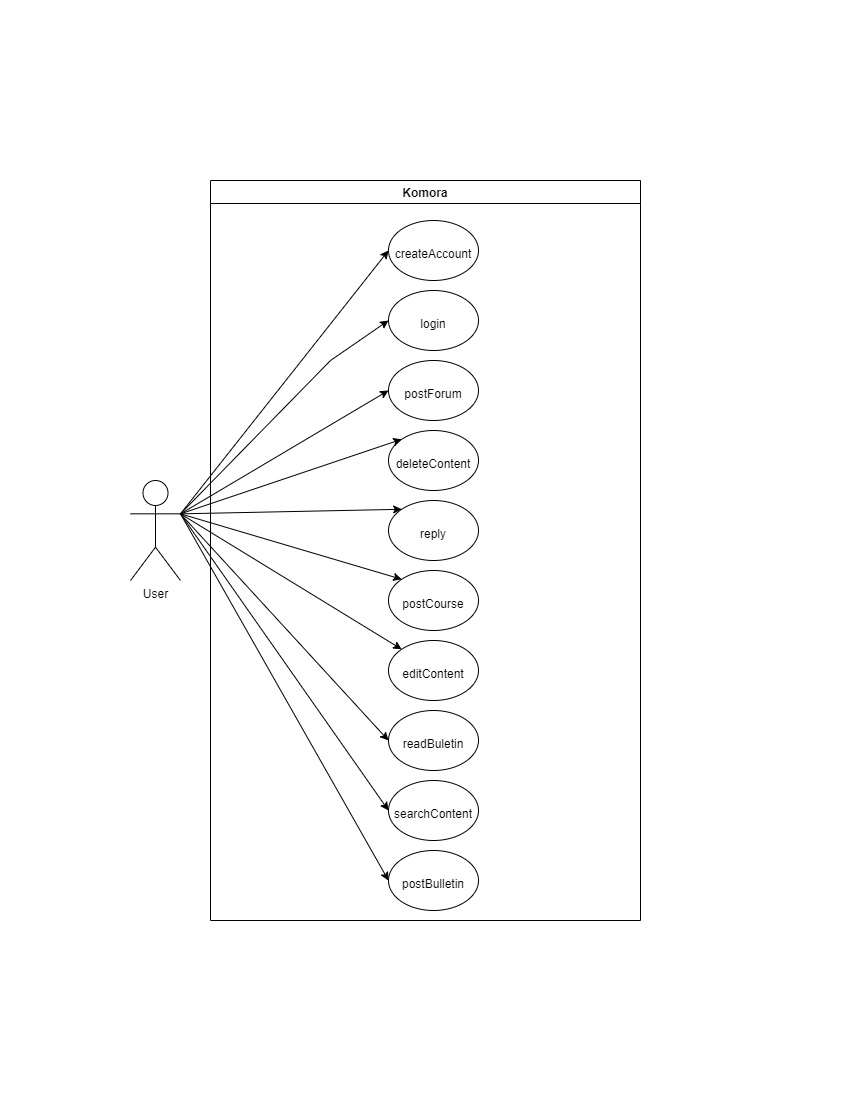

The diagram above was exported from draw.io. Its source (the exported page's mxGraphModel, read from the mxfile embedded in the PNG):
<mxGraphModel dx="1447" dy="772" grid="1" gridSize="10" guides="1" tooltips="1" connect="1" arrows="1" fold="1" page="1" pageScale="1" pageWidth="850" pageHeight="1100" math="0" shadow="0">
  <root>
    <mxCell id="0" />
    <mxCell id="1" parent="0" />
    <mxCell id="mVWHSV2JFUmuDtT-4Jb6-5" value="Komora" style="swimlane;" parent="1" vertex="1">
      <mxGeometry x="210" y="180" width="430" height="740" as="geometry" />
    </mxCell>
    <mxCell id="mVWHSV2JFUmuDtT-4Jb6-10" value="&lt;font style=&quot;font-size: 12px;&quot;&gt;createAccount&lt;/font&gt;" style="ellipse;whiteSpace=wrap;html=1;fontSize=24;" parent="mVWHSV2JFUmuDtT-4Jb6-5" vertex="1">
      <mxGeometry x="178" y="40" width="90" height="60" as="geometry" />
    </mxCell>
    <mxCell id="mVWHSV2JFUmuDtT-4Jb6-11" value="&lt;font style=&quot;font-size: 12px;&quot;&gt;login&lt;/font&gt;" style="ellipse;whiteSpace=wrap;html=1;fontSize=24;" parent="mVWHSV2JFUmuDtT-4Jb6-5" vertex="1">
      <mxGeometry x="178" y="110" width="90" height="60" as="geometry" />
    </mxCell>
    <mxCell id="mVWHSV2JFUmuDtT-4Jb6-12" value="&lt;span style=&quot;font-size: 12px;&quot;&gt;postForum&lt;/span&gt;" style="ellipse;whiteSpace=wrap;html=1;fontSize=24;" parent="mVWHSV2JFUmuDtT-4Jb6-5" vertex="1">
      <mxGeometry x="178" y="180" width="90" height="60" as="geometry" />
    </mxCell>
    <mxCell id="mVWHSV2JFUmuDtT-4Jb6-13" value="&lt;span style=&quot;font-size: 12px;&quot;&gt;reply&lt;/span&gt;" style="ellipse;whiteSpace=wrap;html=1;fontSize=24;" parent="mVWHSV2JFUmuDtT-4Jb6-5" vertex="1">
      <mxGeometry x="178" y="320" width="90" height="60" as="geometry" />
    </mxCell>
    <mxCell id="mVWHSV2JFUmuDtT-4Jb6-14" value="&lt;span style=&quot;font-size: 12px;&quot;&gt;deleteContent&lt;/span&gt;" style="ellipse;whiteSpace=wrap;html=1;fontSize=24;" parent="mVWHSV2JFUmuDtT-4Jb6-5" vertex="1">
      <mxGeometry x="178" y="250" width="90" height="60" as="geometry" />
    </mxCell>
    <mxCell id="mVWHSV2JFUmuDtT-4Jb6-15" value="&lt;span style=&quot;font-size: 12px;&quot;&gt;editContent&lt;/span&gt;" style="ellipse;whiteSpace=wrap;html=1;fontSize=24;" parent="mVWHSV2JFUmuDtT-4Jb6-5" vertex="1">
      <mxGeometry x="178" y="460" width="90" height="60" as="geometry" />
    </mxCell>
    <mxCell id="mVWHSV2JFUmuDtT-4Jb6-16" value="&lt;span style=&quot;font-size: 12px;&quot;&gt;postCourse&lt;/span&gt;" style="ellipse;whiteSpace=wrap;html=1;fontSize=24;" parent="mVWHSV2JFUmuDtT-4Jb6-5" vertex="1">
      <mxGeometry x="178" y="390" width="90" height="60" as="geometry" />
    </mxCell>
    <mxCell id="mVWHSV2JFUmuDtT-4Jb6-17" value="&lt;span style=&quot;font-size: 12px;&quot;&gt;searchContent&lt;/span&gt;" style="ellipse;whiteSpace=wrap;html=1;fontSize=24;" parent="mVWHSV2JFUmuDtT-4Jb6-5" vertex="1">
      <mxGeometry x="178" y="600" width="90" height="60" as="geometry" />
    </mxCell>
    <mxCell id="mVWHSV2JFUmuDtT-4Jb6-20" value="&lt;span style=&quot;font-size: 12px;&quot;&gt;readBuletin&lt;/span&gt;" style="ellipse;whiteSpace=wrap;html=1;fontSize=24;" parent="mVWHSV2JFUmuDtT-4Jb6-5" vertex="1">
      <mxGeometry x="178" y="530" width="90" height="60" as="geometry" />
    </mxCell>
    <mxCell id="mVWHSV2JFUmuDtT-4Jb6-6" value="User" style="shape=umlActor;verticalLabelPosition=bottom;verticalAlign=top;html=1;outlineConnect=0;" parent="1" vertex="1">
      <mxGeometry x="130" y="480" width="50" height="100" as="geometry" />
    </mxCell>
    <mxCell id="mVWHSV2JFUmuDtT-4Jb6-22" value="" style="endArrow=classic;html=1;rounded=0;fontSize=12;entryX=0;entryY=0.5;entryDx=0;entryDy=0;exitX=1;exitY=0.3333333333333333;exitDx=0;exitDy=0;exitPerimeter=0;" parent="1" source="mVWHSV2JFUmuDtT-4Jb6-6" target="mVWHSV2JFUmuDtT-4Jb6-10" edge="1">
      <mxGeometry width="50" height="50" relative="1" as="geometry">
        <mxPoint x="265" y="370" as="sourcePoint" />
        <mxPoint x="315" y="320" as="targetPoint" />
      </mxGeometry>
    </mxCell>
    <mxCell id="mVWHSV2JFUmuDtT-4Jb6-23" value="" style="endArrow=classic;html=1;rounded=0;fontSize=12;entryX=0;entryY=0.5;entryDx=0;entryDy=0;exitX=1;exitY=0.3333333333333333;exitDx=0;exitDy=0;exitPerimeter=0;" parent="1" source="mVWHSV2JFUmuDtT-4Jb6-6" target="mVWHSV2JFUmuDtT-4Jb6-11" edge="1">
      <mxGeometry width="50" height="50" relative="1" as="geometry">
        <mxPoint x="190" y="295.1612903225806" as="sourcePoint" />
        <mxPoint x="320" y="270" as="targetPoint" />
        <Array as="points">
          <mxPoint x="330" y="360" />
        </Array>
      </mxGeometry>
    </mxCell>
    <mxCell id="mVWHSV2JFUmuDtT-4Jb6-24" value="" style="endArrow=classic;html=1;rounded=0;fontSize=12;entryX=0;entryY=0.5;entryDx=0;entryDy=0;exitX=1;exitY=0.3333333333333333;exitDx=0;exitDy=0;exitPerimeter=0;" parent="1" source="mVWHSV2JFUmuDtT-4Jb6-6" target="mVWHSV2JFUmuDtT-4Jb6-12" edge="1">
      <mxGeometry width="50" height="50" relative="1" as="geometry">
        <mxPoint x="190" y="430" as="sourcePoint" />
        <mxPoint x="560" y="290" as="targetPoint" />
        <Array as="points" />
      </mxGeometry>
    </mxCell>
    <mxCell id="mVWHSV2JFUmuDtT-4Jb6-25" value="" style="endArrow=classic;html=1;rounded=0;fontSize=12;entryX=0;entryY=0;entryDx=0;entryDy=0;exitX=1;exitY=0.3333333333333333;exitDx=0;exitDy=0;exitPerimeter=0;" parent="1" source="mVWHSV2JFUmuDtT-4Jb6-6" target="mVWHSV2JFUmuDtT-4Jb6-13" edge="1">
      <mxGeometry width="50" height="50" relative="1" as="geometry">
        <mxPoint x="180" y="290" as="sourcePoint" />
        <mxPoint x="470" y="360" as="targetPoint" />
        <Array as="points" />
      </mxGeometry>
    </mxCell>
    <mxCell id="mVWHSV2JFUmuDtT-4Jb6-28" value="" style="endArrow=classic;html=1;rounded=0;fontSize=12;entryX=0;entryY=0;entryDx=0;entryDy=0;exitX=1;exitY=0.3333333333333333;exitDx=0;exitDy=0;exitPerimeter=0;" parent="1" source="mVWHSV2JFUmuDtT-4Jb6-6" target="mVWHSV2JFUmuDtT-4Jb6-16" edge="1">
      <mxGeometry width="50" height="50" relative="1" as="geometry">
        <mxPoint x="180" y="290" as="sourcePoint" />
        <mxPoint x="438.18019484660545" y="568.7867965644036" as="targetPoint" />
        <Array as="points" />
      </mxGeometry>
    </mxCell>
    <mxCell id="mVWHSV2JFUmuDtT-4Jb6-27" value="" style="endArrow=classic;html=1;rounded=0;fontSize=12;entryX=0;entryY=0;entryDx=0;entryDy=0;exitX=1;exitY=0.3333333333333333;exitDx=0;exitDy=0;exitPerimeter=0;" parent="1" source="mVWHSV2JFUmuDtT-4Jb6-6" target="mVWHSV2JFUmuDtT-4Jb6-14" edge="1">
      <mxGeometry width="50" height="50" relative="1" as="geometry">
        <mxPoint x="180" y="290" as="sourcePoint" />
        <mxPoint x="693.1801948466054" y="568.7867965644036" as="targetPoint" />
        <Array as="points" />
      </mxGeometry>
    </mxCell>
    <mxCell id="mVWHSV2JFUmuDtT-4Jb6-26" value="" style="endArrow=classic;html=1;rounded=0;fontSize=12;entryX=0;entryY=0;entryDx=0;entryDy=0;exitX=1;exitY=0.3333333333333333;exitDx=0;exitDy=0;exitPerimeter=0;" parent="1" source="mVWHSV2JFUmuDtT-4Jb6-6" target="mVWHSV2JFUmuDtT-4Jb6-15" edge="1">
      <mxGeometry width="50" height="50" relative="1" as="geometry">
        <mxPoint x="180" y="290" as="sourcePoint" />
        <mxPoint x="413.18019484660545" y="448.78679656440363" as="targetPoint" />
        <Array as="points" />
      </mxGeometry>
    </mxCell>
    <mxCell id="mVWHSV2JFUmuDtT-4Jb6-30" value="" style="endArrow=classic;html=1;rounded=0;fontSize=12;entryX=0;entryY=0.5;entryDx=0;entryDy=0;exitX=1;exitY=0.3333333333333333;exitDx=0;exitDy=0;exitPerimeter=0;" parent="1" source="mVWHSV2JFUmuDtT-4Jb6-6" target="mVWHSV2JFUmuDtT-4Jb6-20" edge="1">
      <mxGeometry width="50" height="50" relative="1" as="geometry">
        <mxPoint x="180" y="290" as="sourcePoint" />
        <mxPoint x="463.18019484660545" y="678.7867965644036" as="targetPoint" />
        <Array as="points" />
      </mxGeometry>
    </mxCell>
    <mxCell id="mVWHSV2JFUmuDtT-4Jb6-29" value="" style="endArrow=classic;html=1;rounded=0;fontSize=12;entryX=0;entryY=0.5;entryDx=0;entryDy=0;exitX=1;exitY=0.3333333333333333;exitDx=0;exitDy=0;exitPerimeter=0;" parent="1" source="mVWHSV2JFUmuDtT-4Jb6-6" target="mVWHSV2JFUmuDtT-4Jb6-17" edge="1">
      <mxGeometry width="50" height="50" relative="1" as="geometry">
        <mxPoint x="190" y="290" as="sourcePoint" />
        <mxPoint x="463.18019484660545" y="678.7867965644036" as="targetPoint" />
        <Array as="points" />
      </mxGeometry>
    </mxCell>
    <mxCell id="mVWHSV2JFUmuDtT-4Jb6-19" value="&lt;span style=&quot;font-size: 12px;&quot;&gt;postBulletin&lt;/span&gt;" style="ellipse;whiteSpace=wrap;html=1;fontSize=24;" parent="1" vertex="1">
      <mxGeometry x="388" y="850" width="90" height="60" as="geometry" />
    </mxCell>
    <mxCell id="aA4KL_j7Fd6368J11M46-3" value="" style="endArrow=classic;html=1;rounded=0;exitX=1;exitY=0.3333333333333333;exitDx=0;exitDy=0;exitPerimeter=0;entryX=0;entryY=0.5;entryDx=0;entryDy=0;" parent="1" source="mVWHSV2JFUmuDtT-4Jb6-6" target="mVWHSV2JFUmuDtT-4Jb6-19" edge="1">
      <mxGeometry width="50" height="50" relative="1" as="geometry">
        <mxPoint x="370" y="600" as="sourcePoint" />
        <mxPoint x="420" y="550" as="targetPoint" />
      </mxGeometry>
    </mxCell>
  </root>
</mxGraphModel>